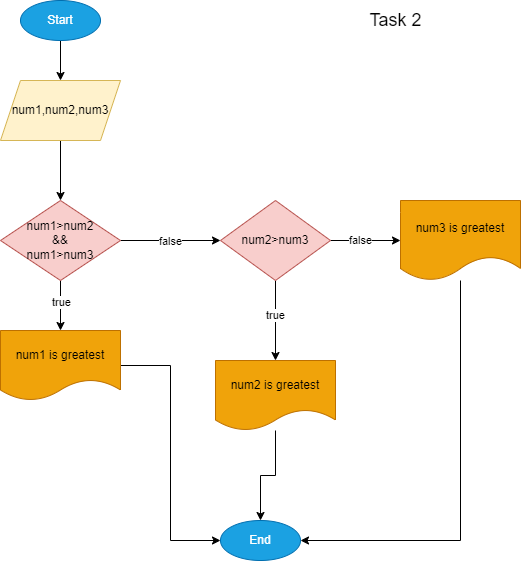

The diagram above was exported from draw.io. Its source (the exported page's mxGraphModel, read from the mxfile embedded in the PNG):
<mxGraphModel dx="880" dy="478" grid="1" gridSize="10" guides="1" tooltips="1" connect="1" arrows="1" fold="1" page="1" pageScale="1" pageWidth="850" pageHeight="1100" math="0" shadow="0">
  <root>
    <mxCell id="0" />
    <mxCell id="1" parent="0" />
    <mxCell id="TAEO29Mp837xYtEEK_Wd-3" value="" style="edgeStyle=orthogonalEdgeStyle;rounded=0;orthogonalLoop=1;jettySize=auto;html=1;" edge="1" parent="1" source="TAEO29Mp837xYtEEK_Wd-1" target="TAEO29Mp837xYtEEK_Wd-2">
      <mxGeometry relative="1" as="geometry" />
    </mxCell>
    <mxCell id="TAEO29Mp837xYtEEK_Wd-1" value="&lt;font style=&quot;vertical-align: inherit;&quot;&gt;&lt;font style=&quot;vertical-align: inherit;&quot;&gt;Start&lt;/font&gt;&lt;/font&gt;" style="ellipse;whiteSpace=wrap;html=1;fillColor=#1ba1e2;fontColor=#ffffff;strokeColor=#006EAF;" vertex="1" parent="1">
      <mxGeometry x="80" y="40" width="80" height="40" as="geometry" />
    </mxCell>
    <mxCell id="TAEO29Mp837xYtEEK_Wd-5" value="" style="edgeStyle=orthogonalEdgeStyle;rounded=0;orthogonalLoop=1;jettySize=auto;html=1;" edge="1" parent="1" source="TAEO29Mp837xYtEEK_Wd-2" target="TAEO29Mp837xYtEEK_Wd-4">
      <mxGeometry relative="1" as="geometry" />
    </mxCell>
    <mxCell id="TAEO29Mp837xYtEEK_Wd-2" value="&lt;font style=&quot;vertical-align: inherit;&quot;&gt;&lt;font style=&quot;vertical-align: inherit;&quot;&gt;num1,num2,num3&lt;/font&gt;&lt;/font&gt;" style="shape=parallelogram;perimeter=parallelogramPerimeter;whiteSpace=wrap;html=1;fixedSize=1;fillColor=#fff2cc;strokeColor=#d6b656;" vertex="1" parent="1">
      <mxGeometry x="60" y="120" width="120" height="60" as="geometry" />
    </mxCell>
    <mxCell id="TAEO29Mp837xYtEEK_Wd-7" value="" style="edgeStyle=orthogonalEdgeStyle;rounded=0;orthogonalLoop=1;jettySize=auto;html=1;" edge="1" parent="1" source="TAEO29Mp837xYtEEK_Wd-4" target="TAEO29Mp837xYtEEK_Wd-6">
      <mxGeometry relative="1" as="geometry" />
    </mxCell>
    <mxCell id="TAEO29Mp837xYtEEK_Wd-8" value="true" style="edgeLabel;html=1;align=center;verticalAlign=middle;resizable=0;points=[];" vertex="1" connectable="0" parent="TAEO29Mp837xYtEEK_Wd-7">
      <mxGeometry x="-0.16" relative="1" as="geometry">
        <mxPoint as="offset" />
      </mxGeometry>
    </mxCell>
    <mxCell id="TAEO29Mp837xYtEEK_Wd-10" value="" style="edgeStyle=orthogonalEdgeStyle;rounded=0;orthogonalLoop=1;jettySize=auto;html=1;" edge="1" parent="1" source="TAEO29Mp837xYtEEK_Wd-4" target="TAEO29Mp837xYtEEK_Wd-9">
      <mxGeometry relative="1" as="geometry" />
    </mxCell>
    <mxCell id="TAEO29Mp837xYtEEK_Wd-11" value="false" style="edgeLabel;html=1;align=center;verticalAlign=middle;resizable=0;points=[];" vertex="1" connectable="0" parent="TAEO29Mp837xYtEEK_Wd-10">
      <mxGeometry x="-0.02" relative="1" as="geometry">
        <mxPoint as="offset" />
      </mxGeometry>
    </mxCell>
    <mxCell id="TAEO29Mp837xYtEEK_Wd-4" value="num1&amp;gt;num2&lt;br&gt;&amp;amp;&amp;amp;&lt;br&gt;num1&amp;gt;num3" style="rhombus;whiteSpace=wrap;html=1;fillColor=#f8cecc;strokeColor=#b85450;" vertex="1" parent="1">
      <mxGeometry x="60" y="240" width="120" height="80" as="geometry" />
    </mxCell>
    <mxCell id="TAEO29Mp837xYtEEK_Wd-22" style="edgeStyle=orthogonalEdgeStyle;rounded=0;orthogonalLoop=1;jettySize=auto;html=1;entryX=0;entryY=0.5;entryDx=0;entryDy=0;" edge="1" parent="1" source="TAEO29Mp837xYtEEK_Wd-6" target="TAEO29Mp837xYtEEK_Wd-18">
      <mxGeometry relative="1" as="geometry">
        <mxPoint x="120" y="590" as="targetPoint" />
      </mxGeometry>
    </mxCell>
    <mxCell id="TAEO29Mp837xYtEEK_Wd-6" value="num1 is greatest" style="shape=document;whiteSpace=wrap;html=1;boundedLbl=1;fillColor=#f0a30a;strokeColor=#BD7000;fontColor=#000000;" vertex="1" parent="1">
      <mxGeometry x="60" y="370" width="120" height="70" as="geometry" />
    </mxCell>
    <mxCell id="TAEO29Mp837xYtEEK_Wd-13" value="" style="edgeStyle=orthogonalEdgeStyle;rounded=0;orthogonalLoop=1;jettySize=auto;html=1;" edge="1" parent="1" source="TAEO29Mp837xYtEEK_Wd-9" target="TAEO29Mp837xYtEEK_Wd-12">
      <mxGeometry relative="1" as="geometry" />
    </mxCell>
    <mxCell id="TAEO29Mp837xYtEEK_Wd-14" value="true" style="edgeLabel;html=1;align=center;verticalAlign=middle;resizable=0;points=[];" vertex="1" connectable="0" parent="TAEO29Mp837xYtEEK_Wd-13">
      <mxGeometry x="-0.15" y="-1" relative="1" as="geometry">
        <mxPoint as="offset" />
      </mxGeometry>
    </mxCell>
    <mxCell id="TAEO29Mp837xYtEEK_Wd-16" value="" style="edgeStyle=orthogonalEdgeStyle;rounded=0;orthogonalLoop=1;jettySize=auto;html=1;" edge="1" parent="1" source="TAEO29Mp837xYtEEK_Wd-9" target="TAEO29Mp837xYtEEK_Wd-15">
      <mxGeometry relative="1" as="geometry" />
    </mxCell>
    <mxCell id="TAEO29Mp837xYtEEK_Wd-17" value="false" style="edgeLabel;html=1;align=center;verticalAlign=middle;resizable=0;points=[];" vertex="1" connectable="0" parent="TAEO29Mp837xYtEEK_Wd-16">
      <mxGeometry x="-0.1733" y="1" relative="1" as="geometry">
        <mxPoint as="offset" />
      </mxGeometry>
    </mxCell>
    <mxCell id="TAEO29Mp837xYtEEK_Wd-9" value="num2&amp;gt;num3" style="rhombus;whiteSpace=wrap;html=1;fillColor=#f8cecc;strokeColor=#b85450;" vertex="1" parent="1">
      <mxGeometry x="280" y="240" width="110" height="80" as="geometry" />
    </mxCell>
    <mxCell id="TAEO29Mp837xYtEEK_Wd-20" value="" style="edgeStyle=orthogonalEdgeStyle;rounded=0;orthogonalLoop=1;jettySize=auto;html=1;" edge="1" parent="1" source="TAEO29Mp837xYtEEK_Wd-12" target="TAEO29Mp837xYtEEK_Wd-18">
      <mxGeometry relative="1" as="geometry" />
    </mxCell>
    <mxCell id="TAEO29Mp837xYtEEK_Wd-12" value="num2 is greatest" style="shape=document;whiteSpace=wrap;html=1;boundedLbl=1;fillColor=#f0a30a;strokeColor=#BD7000;fontColor=#000000;" vertex="1" parent="1">
      <mxGeometry x="275" y="400" width="120" height="70" as="geometry" />
    </mxCell>
    <mxCell id="TAEO29Mp837xYtEEK_Wd-23" style="edgeStyle=orthogonalEdgeStyle;rounded=0;orthogonalLoop=1;jettySize=auto;html=1;entryX=1;entryY=0.5;entryDx=0;entryDy=0;" edge="1" parent="1" source="TAEO29Mp837xYtEEK_Wd-15" target="TAEO29Mp837xYtEEK_Wd-18">
      <mxGeometry relative="1" as="geometry">
        <Array as="points">
          <mxPoint x="520" y="580" />
        </Array>
      </mxGeometry>
    </mxCell>
    <mxCell id="TAEO29Mp837xYtEEK_Wd-15" value="num3 is greatest" style="shape=document;whiteSpace=wrap;html=1;boundedLbl=1;fillColor=#f0a30a;strokeColor=#BD7000;fontColor=#000000;" vertex="1" parent="1">
      <mxGeometry x="460" y="240" width="120" height="80" as="geometry" />
    </mxCell>
    <mxCell id="TAEO29Mp837xYtEEK_Wd-18" value="End" style="ellipse;whiteSpace=wrap;html=1;fillColor=#1ba1e2;fontColor=#ffffff;strokeColor=#006EAF;" vertex="1" parent="1">
      <mxGeometry x="280" y="560" width="80" height="40" as="geometry" />
    </mxCell>
    <mxCell id="TAEO29Mp837xYtEEK_Wd-24" value="&lt;font style=&quot;font-size: 18px;&quot;&gt;Task 2&lt;/font&gt;" style="text;html=1;align=center;verticalAlign=middle;resizable=0;points=[];autosize=1;strokeColor=none;fillColor=none;" vertex="1" parent="1">
      <mxGeometry x="415" y="40" width="80" height="40" as="geometry" />
    </mxCell>
  </root>
</mxGraphModel>